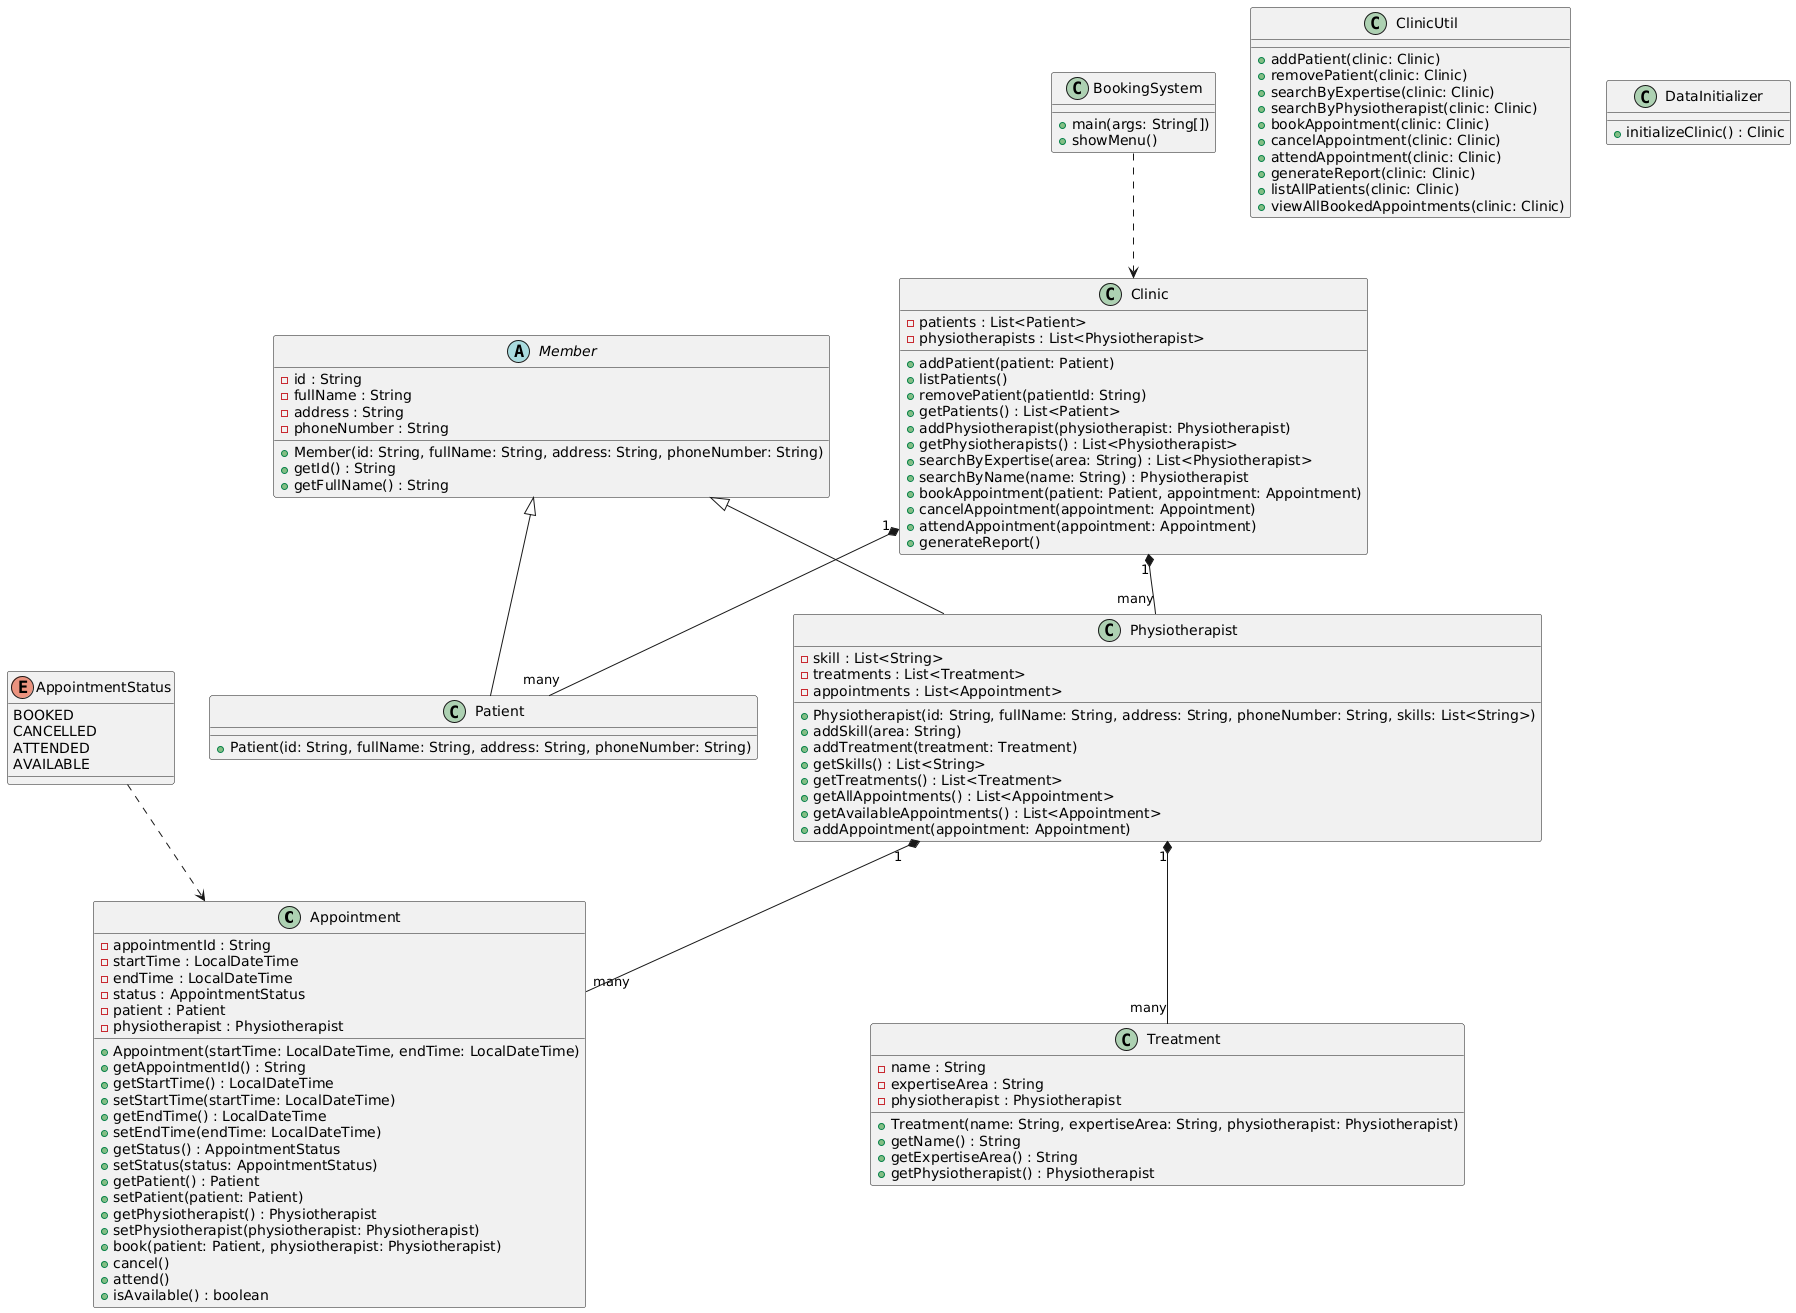

The diagram above was rendered by PlantUML. Its source (embedded in the PNG):
@startuml
class Appointment {
    - appointmentId : String
    - startTime : LocalDateTime
    - endTime : LocalDateTime
    - status : AppointmentStatus
    - patient : Patient
    - physiotherapist : Physiotherapist
    + Appointment(startTime: LocalDateTime, endTime: LocalDateTime)
    + getAppointmentId() : String
    + getStartTime() : LocalDateTime
    + setStartTime(startTime: LocalDateTime)
    + getEndTime() : LocalDateTime
    + setEndTime(endTime: LocalDateTime)
    + getStatus() : AppointmentStatus
    + setStatus(status: AppointmentStatus)
    + getPatient() : Patient
    + setPatient(patient: Patient)
    + getPhysiotherapist() : Physiotherapist
    + setPhysiotherapist(physiotherapist: Physiotherapist)
    + book(patient: Patient, physiotherapist: Physiotherapist)
    + cancel()
    + attend()
    + isAvailable() : boolean
}

enum AppointmentStatus {
    BOOKED
    CANCELLED
    ATTENDED
    AVAILABLE
}

abstract class Member {
    - id : String
    - fullName : String
    - address : String
    - phoneNumber : String
    + Member(id: String, fullName: String, address: String, phoneNumber: String)
    + getId() : String
    + getFullName() : String
}

class Patient {
    + Patient(id: String, fullName: String, address: String, phoneNumber: String)
}

class Physiotherapist {
    - skill : List<String>
    - treatments : List<Treatment>
    - appointments : List<Appointment>
    + Physiotherapist(id: String, fullName: String, address: String, phoneNumber: String, skills: List<String>)
    + addSkill(area: String)
    + addTreatment(treatment: Treatment)
    + getSkills() : List<String>
    + getTreatments() : List<Treatment>
    + getAllAppointments() : List<Appointment>
    + getAvailableAppointments() : List<Appointment>
    + addAppointment(appointment: Appointment)
}

class Treatment {
    - name : String
    - expertiseArea : String
    - physiotherapist : Physiotherapist
    + Treatment(name: String, expertiseArea: String, physiotherapist: Physiotherapist)
    + getName() : String
    + getExpertiseArea() : String
    + getPhysiotherapist() : Physiotherapist
}

class Clinic {
    - patients : List<Patient>
    - physiotherapists : List<Physiotherapist>
    + addPatient(patient: Patient)
    + listPatients()
    + removePatient(patientId: String)
    + getPatients() : List<Patient>
    + addPhysiotherapist(physiotherapist: Physiotherapist)
    + getPhysiotherapists() : List<Physiotherapist>
    + searchByExpertise(area: String) : List<Physiotherapist>
    + searchByName(name: String) : Physiotherapist
    + bookAppointment(patient: Patient, appointment: Appointment)
    + cancelAppointment(appointment: Appointment)
    + attendAppointment(appointment: Appointment)
    + generateReport()
}

class ClinicUtil {
    + addPatient(clinic: Clinic)
    + removePatient(clinic: Clinic)
    + searchByExpertise(clinic: Clinic)
    + searchByPhysiotherapist(clinic: Clinic)
    + bookAppointment(clinic: Clinic)
    + cancelAppointment(clinic: Clinic)
    + attendAppointment(clinic: Clinic)
    + generateReport(clinic: Clinic)
    + listAllPatients(clinic: Clinic)
    + viewAllBookedAppointments(clinic: Clinic)
}

class DataInitializer {
    + initializeClinic() : Clinic
}

class BookingSystem {
    + main(args: String[])
    + showMenu()
}

AppointmentStatus ..> Appointment
Member <|-- Patient
Member <|-- Physiotherapist
Physiotherapist "1" *-- "many" Treatment
Physiotherapist "1" *-- "many" Appointment
Clinic "1" *-- "many" Patient
Clinic "1" *-- "many" Physiotherapist
BookingSystem ..> Clinic
@enduml